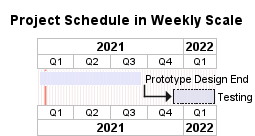

The diagram above was rendered by PlantUML. Its source (embedded in the PNG):
@startgantt
title Project Schedule in Weekly Scale
projectscale quarterly
saturday are closed
sunday are closed

Project starts at the 1st of january 2021

[Prototype Design End] as [TASK1] lasts 190 days
[TASK1] is colored in Lavender/LighBlue
[Testing] lasts 80 days and starts at 2021-12-01
[TASK1]->[Testing]

2021-01-18 to 2021-01-22 are named [End's committee] and are colored in salmon

@endgantt